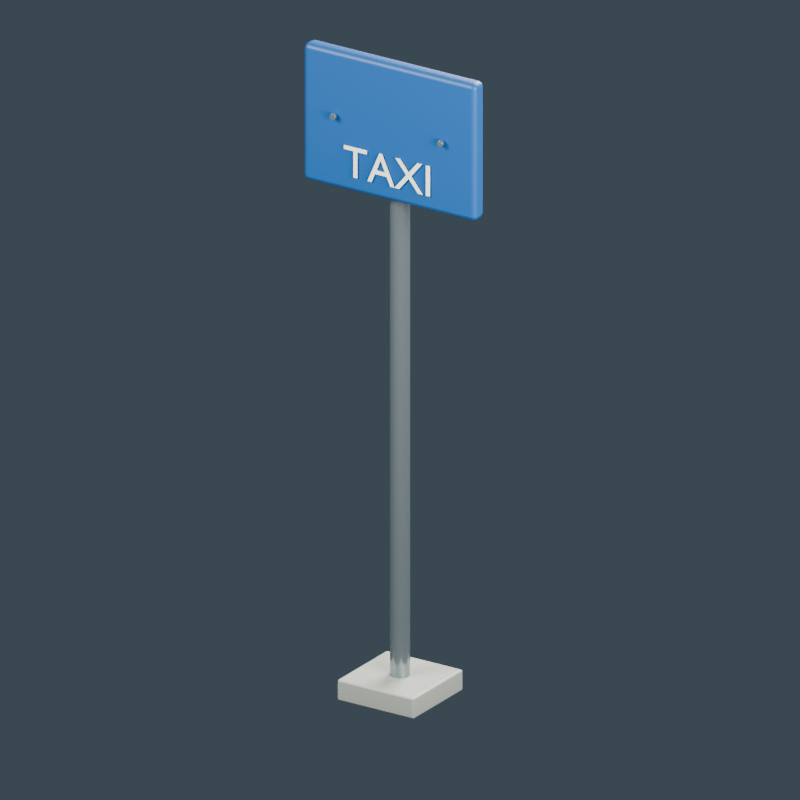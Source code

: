 # Source: source-edit.blend  (saved by Blender 4.0.36; exported with 4.5.12 LTS)
import bpy
from mathutils import Matrix  # noqa: F401  (used for matrix-valued properties, if any)

bpy.ops.wm.read_factory_settings(use_empty=True)
scene = bpy.context.scene
scene.name = 'Scene'

# ---- materials (node trees are filled in below, after node groups)
mat_concrete_footing = bpy.data.materials.new('Concrete footing')
mat_concrete_footing.diffuse_color = (0.3424, 0.3547, 0.307, 1.0)
mat_galvanized_pole = bpy.data.materials.new('Galvanized pole')
mat_galvanized_pole.diffuse_color = (0.2738, 0.3303, 0.3424, 1.0)
mat_generic_blue_sign = bpy.data.materials.new('Generic blue sign')
mat_generic_blue_sign.diffuse_color = (0.00854, 0.08354, 0.2738, 1.0)
mat_white_lettering = bpy.data.materials.new('White lettering')
mat_white_lettering.diffuse_color = (0.9114, 0.9114, 0.7874, 1.0)

# ---- material node trees
mat_concrete_footing.use_nodes = True; mat_concrete_footing.node_tree.nodes.clear()
_N = mat_concrete_footing.node_tree.nodes; _L = mat_concrete_footing.node_tree.links
n0 = _N.new('ShaderNodeBsdfPrincipled'); n0.name = 'Principled BSDF'; n0.location = (10, 300)
n0.inputs[0].default_value = (0.3424, 0.3547, 0.307, 1.0)
n0.inputs[2].default_value = 0.45
n0.inputs[3].default_value = 1.45
n1 = _N.new('ShaderNodeOutputMaterial'); n1.name = 'Material Output'; n1.location = (300, 300)
_L.new(n0.outputs[0], n1.inputs[0])
n1.is_active_output = True
mat_galvanized_pole.use_nodes = True; mat_galvanized_pole.node_tree.nodes.clear()
_N = mat_galvanized_pole.node_tree.nodes; _L = mat_galvanized_pole.node_tree.links
n0 = _N.new('ShaderNodeBsdfPrincipled'); n0.name = 'Principled BSDF'; n0.location = (10, 300)
n0.inputs[0].default_value = (0.2738, 0.3303, 0.3424, 1.0)
n0.inputs[1].default_value = 0.7
n0.inputs[2].default_value = 0.17
n0.inputs[3].default_value = 1.45
n1 = _N.new('ShaderNodeOutputMaterial'); n1.name = 'Material Output'; n1.location = (300, 300)
_L.new(n0.outputs[0], n1.inputs[0])
n1.is_active_output = True
mat_generic_blue_sign.use_nodes = True; mat_generic_blue_sign.node_tree.nodes.clear()
_N = mat_generic_blue_sign.node_tree.nodes; _L = mat_generic_blue_sign.node_tree.links
n0 = _N.new('ShaderNodeBsdfPrincipled'); n0.name = 'Principled BSDF'; n0.location = (10, 300)
n0.inputs[0].default_value = (0.00854, 0.08354, 0.2738, 1.0)
n0.inputs[2].default_value = 0.45
n0.inputs[3].default_value = 1.45
n1 = _N.new('ShaderNodeOutputMaterial'); n1.name = 'Material Output'; n1.location = (300, 300)
_L.new(n0.outputs[0], n1.inputs[0])
n1.is_active_output = True
mat_white_lettering.use_nodes = True; mat_white_lettering.node_tree.nodes.clear()
_N = mat_white_lettering.node_tree.nodes; _L = mat_white_lettering.node_tree.links
n0 = _N.new('ShaderNodeBsdfPrincipled'); n0.name = 'Principled BSDF'; n0.location = (10, 300)
n0.inputs[0].default_value = (0.9114, 0.9114, 0.7874, 1.0)
n0.inputs[2].default_value = 0.45
n0.inputs[3].default_value = 1.45
n1 = _N.new('ShaderNodeOutputMaterial'); n1.name = 'Material Output'; n1.location = (300, 300)
_L.new(n0.outputs[0], n1.inputs[0])
n1.is_active_output = True

# ---- world
world_slate_studio = bpy.data.worlds.new('Slate studio'); scene.world = world_slate_studio
world_slate_studio.use_nodes = True; world_slate_studio.node_tree.nodes.clear()
_N = world_slate_studio.node_tree.nodes; _L = world_slate_studio.node_tree.links
n0 = _N.new('ShaderNodeBackground'); n0.name = 'Background'; n0.location = (10, 300)
n0.inputs[0].default_value = (0.1, 0.14, 0.18, 1.0)
n0.inputs[1].default_value = 0.5
n1 = _N.new('ShaderNodeOutputWorld'); n1.name = 'World Output'; n1.location = (300, 300)
_L.new(n0.outputs[0], n1.inputs[0])
n1.is_active_output = True
world_slate_studio.use_sun_shadow = False
world_slate_studio.sun_shadow_jitter_overblur = 0.0

# ---- cameras
cam_camera = bpy.data.cameras.new('Camera')
cam_camera.type = 'ORTHO'
cam_camera.ortho_scale = 3.5

# ---- lights
light_area = bpy.data.lights.new('Area', 'AREA')
light_area.transmission_factor = 0.0
light_area.energy = 995.3
light_area.shadow_maximum_resolution = 0.006
light_area.use_absolute_resolution = True
light_area.size = 3.5
light_area.size_y = 1.0
light_area_001 = bpy.data.lights.new('Area.001', 'AREA')
light_area_001.transmission_factor = 0.0
light_area_001.energy = 689.1
light_area_001.shadow_maximum_resolution = 0.006
light_area_001.use_absolute_resolution = True
light_area_001.size = 3.5
light_area_001.size_y = 1.0
light_area_002 = bpy.data.lights.new('Area.002', 'AREA')
light_area_002.transmission_factor = 0.0
light_area_002.energy = 1148.0
light_area_002.shadow_maximum_resolution = 0.006
light_area_002.use_absolute_resolution = True
light_area_002.size = 3.5
light_area_002.size_y = 1.0

# ---- meshes
me_cube = bpy.data.meshes.new('Cube')
me_cube.from_pydata([(-0.2, -0.2, -0.05), (-0.2, -0.2, 0.05), (-0.2, 0.2, -0.05), (-0.2, 0.2, 0.05), (0.2, -0.2, -0.05), (0.2, -0.2, 0.05), (0.2, 0.2, -0.05), (0.2, 0.2, 0.05)], [], [(0, 1, 3, 2), (2, 3, 7, 6), (6, 7, 5, 4), (4, 5, 1, 0), (2, 6, 4, 0), (7, 3, 1, 5)])
_uv = me_cube.uv_layers.new(name='UVMap')
_uv.uv.foreach_set('vector', [0.375, 0.0, 0.625, 0.0, 0.625, 0.25, 0.375, 0.25, 0.375, 0.25, 0.625, 0.25, 0.625, 0.5, 0.375, 0.5, 0.375, 0.5, 0.625, 0.5, 0.625, 0.75, 0.375, 0.75, 0.375, 0.75, 0.625, 0.75, 0.625, 1.0, 0.375, 1.0, 0.125, 0.5, 0.375, 0.5, 0.375, 0.75, 0.125, 0.75, 0.625, 0.5, 0.875, 0.5, 0.875, 0.75, 0.625, 0.75])
me_cube.materials.append(mat_concrete_footing)
me_cube.update()
me_cylinder = bpy.data.meshes.new('Cylinder')
me_cylinder.from_pydata([(0.0, 0.045, -1.325), (0.0, 0.045, 1.325), (0.01722, 0.04157, -1.325), (0.01722, 0.04157, 1.325), (0.03182, 0.03182, -1.325), (0.03182, 0.03182, 1.325), (0.04157, 0.01722, -1.325), (0.04157, 0.01722, 1.325), (0.045, 0.0, -1.325), (0.045, 0.0, 1.325), (0.04157, -0.01722, -1.325), (0.04157, -0.01722, 1.325), (0.03182, -0.03182, -1.325), (0.03182, -0.03182, 1.325), (0.01722, -0.04157, -1.325), (0.01722, -0.04157, 1.325), (0.0, -0.045, -1.325), (0.0, -0.045, 1.325), (-0.01722, -0.04157, -1.325), (-0.01722, -0.04157, 1.325), (-0.03182, -0.03182, -1.325), (-0.03182, -0.03182, 1.325), (-0.04157, -0.01722, -1.325), (-0.04157, -0.01722, 1.325), (-0.045, 0.0, -1.325), (-0.045, 0.0, 1.325), (-0.04157, 0.01722, -1.325), (-0.04157, 0.01722, 1.325), (-0.03182, 0.03182, -1.325), (-0.03182, 0.03182, 1.325), (-0.01722, 0.04157, -1.325), (-0.01722, 0.04157, 1.325)], [], [(0, 1, 3, 2), (2, 3, 5, 4), (4, 5, 7, 6), (6, 7, 9, 8), (8, 9, 11, 10), (10, 11, 13, 12), (12, 13, 15, 14), (14, 15, 17, 16), (16, 17, 19, 18), (18, 19, 21, 20), (20, 21, 23, 22), (22, 23, 25, 24), (24, 25, 27, 26), (26, 27, 29, 28), (3, 1, 31, 29, 27, 25, 23, 21, 19, 17, 15, 13, 11, 9, 7, 5), (28, 29, 31, 30), (30, 31, 1, 0), (0, 2, 4, 6, 8, 10, 12, 14, 16, 18, 20, 22, 24, 26, 28, 30)])
_uv = me_cylinder.uv_layers.new(name='UVMap')
_uv.uv.foreach_set('vector', [1.0, 0.5, 1.0, 1.0, 0.9375, 1.0, 0.9375, 0.5, 0.9375, 0.5, 0.9375, 1.0, 0.875, 1.0, 0.875, 0.5, 0.875, 0.5, 0.875, 1.0, 0.8125, 1.0, 0.8125, 0.5, 0.8125, 0.5, 0.8125, 1.0, 0.75, 1.0, 0.75, 0.5, 0.75, 0.5, 0.75, 1.0, 0.6875, 1.0, 0.6875, 0.5, 0.6875, 0.5, 0.6875, 1.0, 0.625, 1.0, 0.625, 0.5, 0.625, 0.5, 0.625, 1.0, 0.5625, 1.0, 0.5625, 0.5, 0.5625, 0.5, 0.5625, 1.0, 0.5, 1.0, 0.5, 0.5, 0.5, 0.5, 0.5, 1.0, 0.4375, 1.0, 0.4375, 0.5, 0.4375, 0.5, 0.4375, 1.0, 0.375, 1.0, 0.375, 0.5, 0.375, 0.5, 0.375, 1.0, 0.3125, 1.0, 0.3125, 0.5, 0.3125, 0.5, 0.3125, 1.0, 0.25, 1.0, 0.25, 0.5, 0.25, 0.5, 0.25, 1.0, 0.1875, 1.0, 0.1875, 0.5, 0.1875, 0.5, 0.1875, 1.0, 0.125, 1.0, 0.125, 0.5, 0.3418, 0.4717, 0.25, 0.49, 0.1582, 0.4717, 0.08029, 0.4197, 0.02827, 0.3418, 0.01, 0.25, 0.02827, 0.1582, 0.08029, 0.08029, 0.1582, 0.02827, 0.25, 0.01, 0.3418, 0.02827, 0.4197, 0.08029, 0.4717, 0.1582, 0.49, 0.25, 0.4717, 0.3418, 0.4197, 0.4197, 0.125, 0.5, 0.125, 1.0, 0.0625, 1.0, 0.0625, 0.5, 0.0625, 0.5, 0.0625, 1.0, 0.0, 1.0, 0.0, 0.5, 0.75, 0.49, 0.8418, 0.4717, 0.9197, 0.4197, 0.9717, 0.3418, 0.99, 0.25, 0.9717, 0.1582, 0.9197, 0.08029, 0.8418, 0.02827, 0.75, 0.01, 0.6582, 0.02827, 0.5803, 0.08029, 0.5283, 0.1582, 0.51, 0.25, 0.5283, 0.3418, 0.5803, 0.4197, 0.6582, 0.4717])
me_cylinder.materials.append(mat_galvanized_pole)
me_cylinder.update()
me_cube_001 = bpy.data.meshes.new('Cube.001')
me_cube_001.from_pydata([(-0.45, -0.04, -0.325), (-0.45, -0.04, 0.325), (-0.45, 0.04, -0.325), (-0.45, 0.04, 0.325), (0.45, -0.04, -0.325), (0.45, -0.04, 0.325), (0.45, 0.04, -0.325), (0.45, 0.04, 0.325)], [], [(0, 1, 3, 2), (2, 3, 7, 6), (6, 7, 5, 4), (4, 5, 1, 0), (2, 6, 4, 0), (7, 3, 1, 5)])
_uv = me_cube_001.uv_layers.new(name='UVMap')
_uv.uv.foreach_set('vector', [0.375, 0.0, 0.625, 0.0, 0.625, 0.25, 0.375, 0.25, 0.375, 0.25, 0.625, 0.25, 0.625, 0.5, 0.375, 0.5, 0.375, 0.5, 0.625, 0.5, 0.625, 0.75, 0.375, 0.75, 0.375, 0.75, 0.625, 0.75, 0.625, 1.0, 0.375, 1.0, 0.125, 0.5, 0.375, 0.5, 0.375, 0.75, 0.125, 0.75, 0.625, 0.5, 0.875, 0.5, 0.875, 0.75, 0.625, 0.75])
me_cube_001.materials.append(mat_generic_blue_sign)
me_cube_001.update()
me_text = bpy.data.meshes.new('Text')
me_text.from_pydata([(0.1975, 0.0, 0.001), (0.1975, 0.1432, 0.001), (0.2181, 0.1432, 0.001), (0.2181, 0.0, 0.001), (0.1811, 0.0, 0.001), (0.1563, 0.0, 0.001), (0.1076, 0.05922, 0.001), (0.05828, 0.0, 0.001), (0.03329, 0.0, 0.001), (0.09503, 0.07413, 0.001), (0.0377, 0.1432, 0.001), (0.06269, 0.1432, 0.001), (0.1076, 0.08862, 0.001), (0.1524, 0.1432, 0.001), (0.1771, 0.1432, 0.001), (0.12, 0.07413, 0.001), (0.01187, 0.0, 0.001), (-0.007245, 0.04221, 0.001), (-0.06814, 0.04221, 0.001), (-0.0862, 0.0, 0.001), (-0.1072, 0.0, 0.001), (-0.04567, 0.1441, 0.001), (-0.03118, 0.1441, 0.001), (0.03287, 0.0, 0.001), (-0.01564, 0.06069, 0.001), (-0.03875, 0.1126, 0.001), (-0.06016, 0.06069, 0.001), (-0.1603, 0.1247, 0.001), (-0.1603, 0.0, 0.001), (-0.1809, 0.0, 0.001), (-0.1809, 0.1247, 0.001), (-0.2305, 0.1247, 0.001), (-0.2305, 0.1432, 0.001), (-0.1108, 0.1432, 0.001), (-0.1108, 0.1247, 0.001), (0.1975, 0.0, -0.001), (0.1975, 0.1432, -0.001), (0.2181, 0.1432, -0.001), (0.2181, 0.0, -0.001), (0.1811, 0.0, -0.001), (0.1563, 0.0, -0.001), (0.1076, 0.05922, -0.001), (0.05828, 0.0, -0.001), (0.03329, 0.0, -0.001), (0.09503, 0.07413, -0.001), (0.0377, 0.1432, -0.001), (0.06269, 0.1432, -0.001), (0.1076, 0.08862, -0.001), (0.1524, 0.1432, -0.001), (0.1771, 0.1432, -0.001), (0.12, 0.07413, -0.001), (0.01187, 0.0, -0.001), (-0.007245, 0.04221, -0.001), (-0.06814, 0.04221, -0.001), (-0.0862, 0.0, -0.001), (-0.1072, 0.0, -0.001), (-0.04567, 0.1441, -0.001), (-0.03118, 0.1441, -0.001), (0.03287, 0.0, -0.001), (-0.01564, 0.06069, -0.001), (-0.03875, 0.1126, -0.001), (-0.06016, 0.06069, -0.001), (-0.1603, 0.1247, -0.001), (-0.1603, 0.0, -0.001), (-0.1809, 0.0, -0.001), (-0.1809, 0.1247, -0.001), (-0.2305, 0.1247, -0.001), (-0.2305, 0.1432, -0.001), (-0.1108, 0.1432, -0.001), (-0.1108, 0.1247, -0.001), (-0.1603, 0.1247, -0.001), (-0.1603, 0.1247, 0.001), (-0.1603, 0.0, -0.001), (-0.1603, 0.0, 0.001), (-0.1809, 0.0, -0.001), (-0.1809, 0.0, 0.001), (-0.1809, 0.1247, -0.001), (-0.1809, 0.1247, 0.001), (-0.2305, 0.1247, -0.001), (-0.2305, 0.1247, 0.001), (-0.2305, 0.1432, -0.001), (-0.2305, 0.1432, 0.001), (-0.1108, 0.1432, -0.001), (-0.1108, 0.1432, 0.001), (-0.1108, 0.1247, -0.001), (-0.1108, 0.1247, 0.001), (0.01187, 0.0, -0.001), (0.01187, 0.0, 0.001), (-0.007245, 0.04221, -0.001), (-0.007245, 0.04221, 0.001), (-0.06814, 0.04221, -0.001), (-0.06814, 0.04221, 0.001), (-0.0862, 0.0, -0.001), (-0.0862, 0.0, 0.001), (-0.1072, 0.0, -0.001), (-0.1072, 0.0, 0.001), (-0.04567, 0.1441, -0.001), (-0.04567, 0.1441, 0.001), (-0.03118, 0.1441, -0.001), (-0.03118, 0.1441, 0.001), (0.03287, 0.0, -0.001), (0.03287, 0.0, 0.001), (-0.01564, 0.06069, -0.001), (-0.01564, 0.06069, 0.001), (-0.03875, 0.1126, -0.001), (-0.03875, 0.1126, 0.001), (-0.06016, 0.06069, -0.001), (-0.06016, 0.06069, 0.001), (0.1811, 0.0, -0.001), (0.1811, 0.0, 0.001), (0.1563, 0.0, -0.001), (0.1563, 0.0, 0.001), (0.1076, 0.05922, -0.001), (0.1076, 0.05922, 0.001), (0.05828, 0.0, -0.001), (0.05828, 0.0, 0.001), (0.03329, 0.0, -0.001), (0.03329, 0.0, 0.001), (0.09503, 0.07413, -0.001), (0.09503, 0.07413, 0.001), (0.0377, 0.1432, -0.001), (0.0377, 0.1432, 0.001), (0.06269, 0.1432, -0.001), (0.06269, 0.1432, 0.001), (0.1076, 0.08862, -0.001), (0.1076, 0.08862, 0.001), (0.1524, 0.1432, -0.001), (0.1524, 0.1432, 0.001), (0.1771, 0.1432, -0.001), (0.1771, 0.1432, 0.001), (0.12, 0.07413, -0.001), (0.12, 0.07413, 0.001), (0.1975, 0.0, -0.001), (0.1975, 0.0, 0.001), (0.1975, 0.1432, -0.001), (0.1975, 0.1432, 0.001), (0.2181, 0.1432, -0.001), (0.2181, 0.1432, 0.001), (0.2181, 0.0, -0.001), (0.2181, 0.0, 0.001)], [], [(0, 2, 1), (0, 3, 2), (9, 11, 10), (9, 12, 11), (12, 14, 13), (12, 15, 14), (9, 15, 12), (8, 15, 9), (8, 6, 15), (6, 4, 15), (8, 7, 6), (5, 4, 6), (20, 22, 21), (20, 25, 22), (25, 23, 22), (20, 26, 25), (24, 23, 25), (20, 18, 26), (18, 24, 26), (18, 17, 24), (17, 23, 24), (20, 19, 18), (16, 23, 17), (31, 33, 32), (31, 34, 33), (30, 34, 31), (29, 27, 30), (27, 34, 30), (29, 28, 27), (35, 36, 37), (35, 37, 38), (44, 45, 46), (44, 46, 47), (47, 48, 49), (47, 49, 50), (44, 47, 50), (43, 44, 50), (43, 50, 41), (41, 50, 39), (43, 41, 42), (40, 41, 39), (55, 56, 57), (55, 57, 60), (60, 57, 58), (55, 60, 61), (59, 60, 58), (55, 61, 53), (53, 61, 59), (53, 59, 52), (52, 59, 58), (55, 53, 54), (51, 52, 58), (66, 67, 68), (66, 68, 69), (65, 66, 69), (64, 65, 62), (62, 65, 69), (64, 62, 63), (71, 73, 72, 70), (73, 75, 74, 72), (75, 77, 76, 74), (77, 79, 78, 76), (79, 81, 80, 78), (81, 83, 82, 80), (83, 85, 84, 82), (85, 71, 70, 84), (87, 89, 88, 86), (89, 91, 90, 88), (91, 93, 92, 90), (93, 95, 94, 92), (95, 97, 96, 94), (97, 99, 98, 96), (99, 101, 100, 98), (101, 87, 86, 100), (103, 105, 104, 102), (105, 107, 106, 104), (107, 103, 102, 106), (109, 111, 110, 108), (111, 113, 112, 110), (113, 115, 114, 112), (115, 117, 116, 114), (117, 119, 118, 116), (119, 121, 120, 118), (121, 123, 122, 120), (123, 125, 124, 122), (125, 127, 126, 124), (127, 129, 128, 126), (129, 131, 130, 128), (131, 109, 108, 130), (133, 135, 134, 132), (135, 137, 136, 134), (137, 139, 138, 136), (139, 133, 132, 138)])
me_text.polygons.foreach_set('use_smooth', [0, 0, 0, 0, 0, 0, 0, 0, 0, 0, 0, 0, 0, 0, 0, 0, 0, 0, 0, 0, 0, 0, 0, 0, 0, 0, 0, 0, 0, 0, 0, 0, 0, 0, 0, 0, 0, 0, 0, 0, 0, 0, 0, 0, 0, 0, 0, 0, 0, 0, 0, 0, 0, 0, 0, 0, 0, 0, 1, 1, 1, 1, 1, 1, 1, 1, 1, 1, 1, 1, 1, 1, 1, 1, 1, 1, 1, 1, 1, 1, 1, 1, 1, 1, 1, 1, 1, 1, 1, 1, 1, 1, 1])
_uv = me_text.uv_layers.new(name='UVMap')
_uv.uv.foreach_set('vector', [0.0, 0.0, 0.6667, 0.0, 0.3333, 0.0, 0.0, 0.0, 1.0, 0.0, 0.6667, 0.0, 0.4545, 0.0, 0.6364, 0.0, 0.5455, 0.0, 0.4545, 0.0, 0.7273, 0.0, 0.6364, 0.0, 0.7273, 0.0, 0.9091, 0.0, 0.8182, 0.0, 0.7273, 0.0, 1.0, 0.0, 0.9091, 0.0, 0.4545, 0.0, 1.0, 0.0, 0.7273, 0.0, 0.3636, 0.0, 1.0, 0.0, 0.4545, 0.0, 0.3636, 0.0, 0.1818, 0.0, 1.0, 0.0, 0.1818, 0.0, 0.0, 0.0, 1.0, 0.0, 0.3636, 0.0, 0.2727, 0.0, 0.1818, 0.0, 0.09091, 0.0, 0.0, 0.0, 0.1818, 0.0, 0.4, 0.0, 0.6, 0.0, 0.5, 0.0, 0.4, 0.0, 0.9, 0.0, 0.6, 0.0, 0.9, 0.0, 0.7, 0.0, 0.6, 0.0, 0.4, 0.0, 1.0, 0.0, 0.9, 0.0, 0.8, 0.0, 0.7, 0.0, 0.9, 0.0, 0.4, 0.0, 0.2, 0.0, 1.0, 0.0, 0.2, 0.0, 0.8, 0.0, 1.0, 0.0, 0.2, 0.0, 0.1, 0.0, 0.8, 0.0, 0.1, 0.0, 0.7, 0.0, 0.8, 0.0, 0.4, 0.0, 0.3, 0.0, 0.2, 0.0, 0.0, 0.0, 0.7, 0.0, 0.1, 0.0, 0.5714, 0.0, 0.8571, 0.0, 0.7143, 0.0, 0.5714, 0.0, 1.0, 0.0, 0.8571, 0.0, 0.4286, 0.0, 1.0, 0.0, 0.5714, 0.0, 0.2857, 0.0, 0.0, 0.0, 0.4286, 0.0, 0.0, 0.0, 1.0, 0.0, 0.4286, 0.0, 0.2857, 0.0, 0.1429, 0.0, 0.0, 0.0, 0.0, 0.0, 0.3333, 0.0, 0.6667, 0.0, 0.0, 0.0, 0.6667, 0.0, 1.0, 0.0, 0.4545, 0.0, 0.5455, 0.0, 0.6364, 0.0, 0.4545, 0.0, 0.6364, 0.0, 0.7273, 0.0, 0.7273, 0.0, 0.8182, 0.0, 0.9091, 0.0, 0.7273, 0.0, 0.9091, 0.0, 1.0, 0.0, 0.4545, 0.0, 0.7273, 0.0, 1.0, 0.0, 0.3636, 0.0, 0.4545, 0.0, 1.0, 0.0, 0.3636, 0.0, 1.0, 0.0, 0.1818, 0.0, 0.1818, 0.0, 1.0, 0.0, 0.0, 0.0, 0.3636, 0.0, 0.1818, 0.0, 0.2727, 0.0, 0.09091, 0.0, 0.1818, 0.0, 0.0, 0.0, 0.4, 0.0, 0.5, 0.0, 0.6, 0.0, 0.4, 0.0, 0.6, 0.0, 0.9, 0.0, 0.9, 0.0, 0.6, 0.0, 0.7, 0.0, 0.4, 0.0, 0.9, 0.0, 1.0, 0.0, 0.8, 0.0, 0.9, 0.0, 0.7, 0.0, 0.4, 0.0, 1.0, 0.0, 0.2, 0.0, 0.2, 0.0, 1.0, 0.0, 0.8, 0.0, 0.2, 0.0, 0.8, 0.0, 0.1, 0.0, 0.1, 0.0, 0.8, 0.0, 0.7, 0.0, 0.4, 0.0, 0.2, 0.0, 0.3, 0.0, 0.0, 0.0, 0.1, 0.0, 0.7, 0.0, 0.5714, 0.0, 0.7143, 0.0, 0.8571, 0.0, 0.5714, 0.0, 0.8571, 0.0, 1.0, 0.0, 0.4286, 0.0, 0.5714, 0.0, 1.0, 0.0, 0.2857, 0.0, 0.4286, 0.0, 0.0, 0.0, 0.0, 0.0, 0.4286, 0.0, 1.0, 0.0, 0.2857, 0.0, 0.0, 0.0, 0.1429, 0.0, 0.0, 1.0, 0.125, 1.0, 0.125, 0.0, 0.0, 0.0, 0.125, 1.0, 0.25, 1.0, 0.25, 0.0, 0.125, 0.0, 0.25, 1.0, 0.375, 1.0, 0.375, 0.0, 0.25, 0.0, 0.375, 1.0, 0.5, 1.0, 0.5, 0.0, 0.375, 0.0, 0.5, 1.0, 0.625, 1.0, 0.625, 0.0, 0.5, 0.0, 0.625, 1.0, 0.75, 1.0, 0.75, 0.0, 0.625, 0.0, 0.75, 1.0, 0.875, 1.0, 0.875, 0.0, 0.75, 0.0, 0.875, 1.0, 1.0, 1.0, 1.0, 0.0, 0.875, 0.0, 0.0, 1.0, 0.125, 1.0, 0.125, 0.0, 0.0, 0.0, 0.125, 1.0, 0.25, 1.0, 0.25, 0.0, 0.125, 0.0, 0.25, 1.0, 0.375, 1.0, 0.375, 0.0, 0.25, 0.0, 0.375, 1.0, 0.5, 1.0, 0.5, 0.0, 0.375, 0.0, 0.5, 1.0, 0.625, 1.0, 0.625, 0.0, 0.5, 0.0, 0.625, 1.0, 0.75, 1.0, 0.75, 0.0, 0.625, 0.0, 0.75, 1.0, 0.875, 1.0, 0.875, 0.0, 0.75, 0.0, 0.875, 1.0, 1.0, 1.0, 1.0, 0.0, 0.875, 0.0, 0.0, 1.0, 0.3333, 1.0, 0.3333, 0.0, 0.0, 0.0, 0.3333, 1.0, 0.6667, 1.0, 0.6667, 0.0, 0.3333, 0.0, 0.6667, 1.0, 1.0, 1.0, 1.0, 0.0, 0.6667, 0.0, 0.0, 1.0, 0.08333, 1.0, 0.08333, 0.0, 0.0, 0.0, 0.08333, 1.0, 0.1667, 1.0, 0.1667, 0.0, 0.08333, 0.0, 0.1667, 1.0, 0.25, 1.0, 0.25, 0.0, 0.1667, 0.0, 0.25, 1.0, 0.3333, 1.0, 0.3333, 0.0, 0.25, 0.0, 0.3333, 1.0, 0.4167, 1.0, 0.4167, 0.0, 0.3333, 0.0, 0.4167, 1.0, 0.5, 1.0, 0.5, 0.0, 0.4167, 0.0, 0.5, 1.0, 0.5833, 1.0, 0.5833, 0.0, 0.5, 0.0, 0.5833, 1.0, 0.6667, 1.0, 0.6667, 0.0, 0.5833, 0.0, 0.6667, 1.0, 0.75, 1.0, 0.75, 0.0, 0.6667, 0.0, 0.75, 1.0, 0.8333, 1.0, 0.8333, 0.0, 0.75, 0.0, 0.8333, 1.0, 0.9167, 1.0, 0.9167, 0.0, 0.8333, 0.0, 0.9167, 1.0, 1.0, 1.0, 1.0, 0.0, 0.9167, 0.0, 0.0, 1.0, 0.25, 1.0, 0.25, 0.0, 0.0, 0.0, 0.25, 1.0, 0.5, 1.0, 0.5, 0.0, 0.25, 0.0, 0.5, 1.0, 0.75, 1.0, 0.75, 0.0, 0.5, 0.0, 0.75, 1.0, 1.0, 1.0, 1.0, 0.0, 0.75, 0.0])
me_text.materials.append(mat_white_lettering)
me_text.auto_texspace = False
me_text.update()
me_cylinder_001 = bpy.data.meshes.new('Cylinder.001')
me_cylinder_001.from_pydata([(0.0, 0.014, -0.0075), (0.0, 0.014, 0.0075), (0.005358, 0.01293, -0.0075), (0.005358, 0.01293, 0.0075), (0.009899, 0.009899, -0.0075), (0.009899, 0.009899, 0.0075), (0.01293, 0.005358, -0.0075), (0.01293, 0.005358, 0.0075), (0.014, 0.0, -0.0075), (0.014, 0.0, 0.0075), (0.01293, -0.005358, -0.0075), (0.01293, -0.005358, 0.0075), (0.009899, -0.009899, -0.0075), (0.009899, -0.009899, 0.0075), (0.005358, -0.01293, -0.0075), (0.005358, -0.01293, 0.0075), (0.0, -0.014, -0.0075), (0.0, -0.014, 0.0075), (-0.005358, -0.01293, -0.0075), (-0.005358, -0.01293, 0.0075), (-0.009899, -0.009899, -0.0075), (-0.009899, -0.009899, 0.0075), (-0.01293, -0.005358, -0.0075), (-0.01293, -0.005358, 0.0075), (-0.014, 0.0, -0.0075), (-0.014, 0.0, 0.0075), (-0.01293, 0.005358, -0.0075), (-0.01293, 0.005358, 0.0075), (-0.009899, 0.009899, -0.0075), (-0.009899, 0.009899, 0.0075), (-0.005358, 0.01293, -0.0075), (-0.005358, 0.01293, 0.0075)], [], [(0, 1, 3, 2), (2, 3, 5, 4), (4, 5, 7, 6), (6, 7, 9, 8), (8, 9, 11, 10), (10, 11, 13, 12), (12, 13, 15, 14), (14, 15, 17, 16), (16, 17, 19, 18), (18, 19, 21, 20), (20, 21, 23, 22), (22, 23, 25, 24), (24, 25, 27, 26), (26, 27, 29, 28), (3, 1, 31, 29, 27, 25, 23, 21, 19, 17, 15, 13, 11, 9, 7, 5), (28, 29, 31, 30), (30, 31, 1, 0), (0, 2, 4, 6, 8, 10, 12, 14, 16, 18, 20, 22, 24, 26, 28, 30)])
_uv = me_cylinder_001.uv_layers.new(name='UVMap')
_uv.uv.foreach_set('vector', [1.0, 0.5, 1.0, 1.0, 0.9375, 1.0, 0.9375, 0.5, 0.9375, 0.5, 0.9375, 1.0, 0.875, 1.0, 0.875, 0.5, 0.875, 0.5, 0.875, 1.0, 0.8125, 1.0, 0.8125, 0.5, 0.8125, 0.5, 0.8125, 1.0, 0.75, 1.0, 0.75, 0.5, 0.75, 0.5, 0.75, 1.0, 0.6875, 1.0, 0.6875, 0.5, 0.6875, 0.5, 0.6875, 1.0, 0.625, 1.0, 0.625, 0.5, 0.625, 0.5, 0.625, 1.0, 0.5625, 1.0, 0.5625, 0.5, 0.5625, 0.5, 0.5625, 1.0, 0.5, 1.0, 0.5, 0.5, 0.5, 0.5, 0.5, 1.0, 0.4375, 1.0, 0.4375, 0.5, 0.4375, 0.5, 0.4375, 1.0, 0.375, 1.0, 0.375, 0.5, 0.375, 0.5, 0.375, 1.0, 0.3125, 1.0, 0.3125, 0.5, 0.3125, 0.5, 0.3125, 1.0, 0.25, 1.0, 0.25, 0.5, 0.25, 0.5, 0.25, 1.0, 0.1875, 1.0, 0.1875, 0.5, 0.1875, 0.5, 0.1875, 1.0, 0.125, 1.0, 0.125, 0.5, 0.3418, 0.4717, 0.25, 0.49, 0.1582, 0.4717, 0.08029, 0.4197, 0.02827, 0.3418, 0.01, 0.25, 0.02827, 0.1582, 0.08029, 0.08029, 0.1582, 0.02827, 0.25, 0.01, 0.3418, 0.02827, 0.4197, 0.08029, 0.4717, 0.1582, 0.49, 0.25, 0.4717, 0.3418, 0.4197, 0.4197, 0.125, 0.5, 0.125, 1.0, 0.0625, 1.0, 0.0625, 0.5, 0.0625, 0.5, 0.0625, 1.0, 0.0, 1.0, 0.0, 0.5, 0.75, 0.49, 0.8418, 0.4717, 0.9197, 0.4197, 0.9717, 0.3418, 0.99, 0.25, 0.9717, 0.1582, 0.9197, 0.08029, 0.8418, 0.02827, 0.75, 0.01, 0.6582, 0.02827, 0.5803, 0.08029, 0.5283, 0.1582, 0.51, 0.25, 0.5283, 0.3418, 0.5803, 0.4197, 0.6582, 0.4717])
me_cylinder_001.materials.append(mat_galvanized_pole)
me_cylinder_001.update()
me_cylinder_002 = bpy.data.meshes.new('Cylinder.002')
me_cylinder_002.from_pydata([(0.0, 0.014, -0.0075), (0.0, 0.014, 0.0075), (0.005358, 0.01293, -0.0075), (0.005358, 0.01293, 0.0075), (0.009899, 0.009899, -0.0075), (0.009899, 0.009899, 0.0075), (0.01293, 0.005358, -0.0075), (0.01293, 0.005358, 0.0075), (0.014, 0.0, -0.0075), (0.014, 0.0, 0.0075), (0.01293, -0.005358, -0.0075), (0.01293, -0.005358, 0.0075), (0.009899, -0.009899, -0.0075), (0.009899, -0.009899, 0.0075), (0.005358, -0.01293, -0.0075), (0.005358, -0.01293, 0.0075), (0.0, -0.014, -0.0075), (0.0, -0.014, 0.0075), (-0.005358, -0.01293, -0.0075), (-0.005358, -0.01293, 0.0075), (-0.009899, -0.009899, -0.0075), (-0.009899, -0.009899, 0.0075), (-0.01293, -0.005358, -0.0075), (-0.01293, -0.005358, 0.0075), (-0.014, 0.0, -0.0075), (-0.014, 0.0, 0.0075), (-0.01293, 0.005358, -0.0075), (-0.01293, 0.005358, 0.0075), (-0.009899, 0.009899, -0.0075), (-0.009899, 0.009899, 0.0075), (-0.005358, 0.01293, -0.0075), (-0.005358, 0.01293, 0.0075)], [], [(0, 1, 3, 2), (2, 3, 5, 4), (4, 5, 7, 6), (6, 7, 9, 8), (8, 9, 11, 10), (10, 11, 13, 12), (12, 13, 15, 14), (14, 15, 17, 16), (16, 17, 19, 18), (18, 19, 21, 20), (20, 21, 23, 22), (22, 23, 25, 24), (24, 25, 27, 26), (26, 27, 29, 28), (3, 1, 31, 29, 27, 25, 23, 21, 19, 17, 15, 13, 11, 9, 7, 5), (28, 29, 31, 30), (30, 31, 1, 0), (0, 2, 4, 6, 8, 10, 12, 14, 16, 18, 20, 22, 24, 26, 28, 30)])
_uv = me_cylinder_002.uv_layers.new(name='UVMap')
_uv.uv.foreach_set('vector', [1.0, 0.5, 1.0, 1.0, 0.9375, 1.0, 0.9375, 0.5, 0.9375, 0.5, 0.9375, 1.0, 0.875, 1.0, 0.875, 0.5, 0.875, 0.5, 0.875, 1.0, 0.8125, 1.0, 0.8125, 0.5, 0.8125, 0.5, 0.8125, 1.0, 0.75, 1.0, 0.75, 0.5, 0.75, 0.5, 0.75, 1.0, 0.6875, 1.0, 0.6875, 0.5, 0.6875, 0.5, 0.6875, 1.0, 0.625, 1.0, 0.625, 0.5, 0.625, 0.5, 0.625, 1.0, 0.5625, 1.0, 0.5625, 0.5, 0.5625, 0.5, 0.5625, 1.0, 0.5, 1.0, 0.5, 0.5, 0.5, 0.5, 0.5, 1.0, 0.4375, 1.0, 0.4375, 0.5, 0.4375, 0.5, 0.4375, 1.0, 0.375, 1.0, 0.375, 0.5, 0.375, 0.5, 0.375, 1.0, 0.3125, 1.0, 0.3125, 0.5, 0.3125, 0.5, 0.3125, 1.0, 0.25, 1.0, 0.25, 0.5, 0.25, 0.5, 0.25, 1.0, 0.1875, 1.0, 0.1875, 0.5, 0.1875, 0.5, 0.1875, 1.0, 0.125, 1.0, 0.125, 0.5, 0.3418, 0.4717, 0.25, 0.49, 0.1582, 0.4717, 0.08029, 0.4197, 0.02827, 0.3418, 0.01, 0.25, 0.02827, 0.1582, 0.08029, 0.08029, 0.1582, 0.02827, 0.25, 0.01, 0.3418, 0.02827, 0.4197, 0.08029, 0.4717, 0.1582, 0.49, 0.25, 0.4717, 0.3418, 0.4197, 0.4197, 0.125, 0.5, 0.125, 1.0, 0.0625, 1.0, 0.0625, 0.5, 0.0625, 0.5, 0.0625, 1.0, 0.0, 1.0, 0.0, 0.5, 0.75, 0.49, 0.8418, 0.4717, 0.9197, 0.4197, 0.9717, 0.3418, 0.99, 0.25, 0.9717, 0.1582, 0.9197, 0.08029, 0.8418, 0.02827, 0.75, 0.01, 0.6582, 0.02827, 0.5803, 0.08029, 0.5283, 0.1582, 0.51, 0.25, 0.5283, 0.3418, 0.5803, 0.4197, 0.6582, 0.4717])
me_cylinder_002.materials.append(mat_galvanized_pole)
me_cylinder_002.update()

# ---- objects
ob_asset_taxistandsign = bpy.data.objects.new('ASSET_TaxiStandSign', None)
ob_sign_foot = bpy.data.objects.new('SIGN_Foot', me_cube)
ob_sign_pole = bpy.data.objects.new('SIGN_Pole', me_cylinder)
ob_sign_panel = bpy.data.objects.new('SIGN_Panel', me_cube_001)
ob_taxi = bpy.data.objects.new('TAXI', me_text)
ob_panel_bolt = bpy.data.objects.new('PANEL_Bolt', me_cylinder_001)
ob_panel_bolt_001 = bpy.data.objects.new('PANEL_Bolt.001', me_cylinder_002)
ob_studio_key = bpy.data.objects.new('STUDIO_Key', light_area)
ob_studio_fill = bpy.data.objects.new('STUDIO_Fill', light_area_001)
ob_studio_rim = bpy.data.objects.new('STUDIO_Rim', light_area_002)
ob_studio_camera = bpy.data.objects.new('STUDIO_Camera', cam_camera)

# ---- transforms, parenting, visibility, modifiers, constraints
ob_asset_taxistandsign.location = (0.0, 0.0, 0.0)
ob_sign_foot.parent = ob_asset_taxistandsign
ob_sign_foot.location = (0.0, 0.0, 0.05)
_m = ob_sign_foot.modifiers.new('Manufactured edge', 'BEVEL')
_m.width = 0.01
_m.width_pct = 0.01
_m.segments = 2
_m = ob_sign_foot.modifiers.new('Corner normals', 'WEIGHTED_NORMAL')
ob_sign_pole.parent = ob_asset_taxistandsign
ob_sign_pole.location = (0.0, 0.0, 1.425)
ob_sign_pole.rotation_euler = (0.0, -0.0, -3.142)
_m = ob_sign_pole.modifiers.new('Manufactured edge', 'BEVEL')
_m.width = 0.001
_m.width_pct = 0.001
_m.segments = 2
_m = ob_sign_pole.modifiers.new('Corner normals', 'WEIGHTED_NORMAL')
ob_sign_panel.parent = ob_asset_taxistandsign
ob_sign_panel.location = (0.0, -0.05, 2.7)
_m = ob_sign_panel.modifiers.new('Manufactured edge', 'BEVEL')
_m.width = 0.025
_m.width_pct = 0.025
_m.segments = 2
_m = ob_sign_panel.modifiers.new('Corner normals', 'WEIGHTED_NORMAL')
ob_taxi.parent = ob_asset_taxistandsign
ob_taxi.location = (0.0, -0.096, 2.45)
ob_taxi.rotation_euler = (1.571, 0.0, 0.0)
ob_panel_bolt.parent = ob_asset_taxistandsign
ob_panel_bolt.location = (-0.28, -0.1075, 2.72)
ob_panel_bolt.rotation_euler = (1.571, -0.0, 0.0)
_m = ob_panel_bolt.modifiers.new('Manufactured edge', 'BEVEL')
_m.width = 0.001
_m.width_pct = 0.001
_m.segments = 2
_m = ob_panel_bolt.modifiers.new('Corner normals', 'WEIGHTED_NORMAL')
ob_panel_bolt_001.parent = ob_asset_taxistandsign
ob_panel_bolt_001.location = (0.28, -0.1075, 2.72)
ob_panel_bolt_001.rotation_euler = (1.571, -0.0, 0.0)
_m = ob_panel_bolt_001.modifiers.new('Manufactured edge', 'BEVEL')
_m.width = 0.001
_m.width_pct = 0.001
_m.segments = 2
_m = ob_panel_bolt_001.modifiers.new('Corner normals', 'WEIGHTED_NORMAL')
ob_studio_key.location = (-3.5, -5.25, 6.125)
ob_studio_key.rotation_euler = (0.928, -7.811e-09, -0.588)
ob_studio_fill.location = (4.375, -1.75, 3.5)
ob_studio_fill.rotation_euler = (1.152, 3.346e-08, 1.19)
ob_studio_rim.location = (0.0, 4.375, 5.25)
ob_studio_rim.rotation_euler = (0.8491, 6.563e-08, 3.142)
ob_studio_camera.location = (4.55, -7.0, 4.9)
ob_studio_camera.rotation_euler = (1.174, -9.885e-09, 0.5764)

# ---- collection membership
scene.collection.objects.link(ob_asset_taxistandsign)
scene.collection.objects.link(ob_sign_foot)
scene.collection.objects.link(ob_sign_pole)
scene.collection.objects.link(ob_sign_panel)
scene.collection.objects.link(ob_taxi)
scene.collection.objects.link(ob_panel_bolt)
scene.collection.objects.link(ob_panel_bolt_001)
scene.collection.objects.link(ob_studio_key)
scene.collection.objects.link(ob_studio_fill)
scene.collection.objects.link(ob_studio_rim)
scene.collection.objects.link(ob_studio_camera)

# ---- scene / render settings (as saved in the file)
scene.camera = ob_studio_camera
scene.frame_start = 1; scene.frame_end = 250; scene.frame_set(1)
scene.render.engine = 'CYCLES'
scene.render.resolution_x = 640
scene.render.resolution_y = 640
scene.cycles.use_denoising = False
scene.cycles.samples = 32
scene.cycles.sampling_pattern = 'TABULATED_SOBOL'
bpy.context.view_layer.update()
